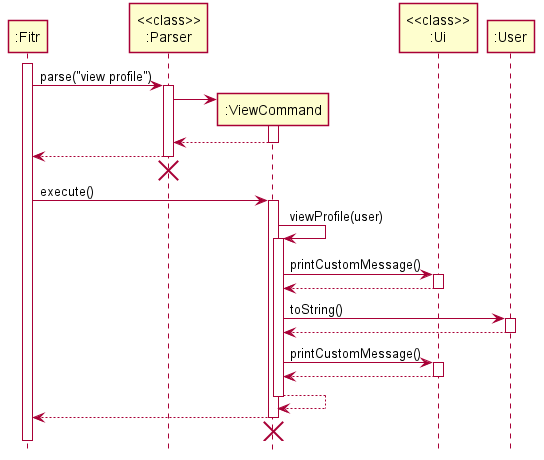

The diagram above was rendered by PlantUML. Its source (embedded in the PNG):
@startuml
skinparam Shadowing false

participant ":Fitr"
participant "<<class>>\n:Parser"

activate ":Fitr"
":Fitr" -> "<<class>>\n:Parser" ++ : parse("view profile")

create ":ViewCommand"
"<<class>>\n:Parser" -> ":ViewCommand" ++
return

return

"<<class>>\n:Parser" -[hidden]-> ":ViewCommand"
destroy "<<class>>\n:Parser"

":Fitr"->":ViewCommand" : execute()
activate ":ViewCommand"

":ViewCommand" -> ":ViewCommand" ++ : viewProfile(user)
":ViewCommand" -> "<<class>>\n:Ui" : printCustomMessage()
activate "<<class>>\n:Ui"
return

":ViewCommand" -> ":User" : toString()
activate ":User"
return

":ViewCommand" -> "<<class>>\n:Ui" : printCustomMessage()
activate "<<class>>\n:Ui"
return

return
return

":Fitr" -[hidden]-> ":ViewCommand"
destroy ":ViewCommand"



hide footbox
@enduml